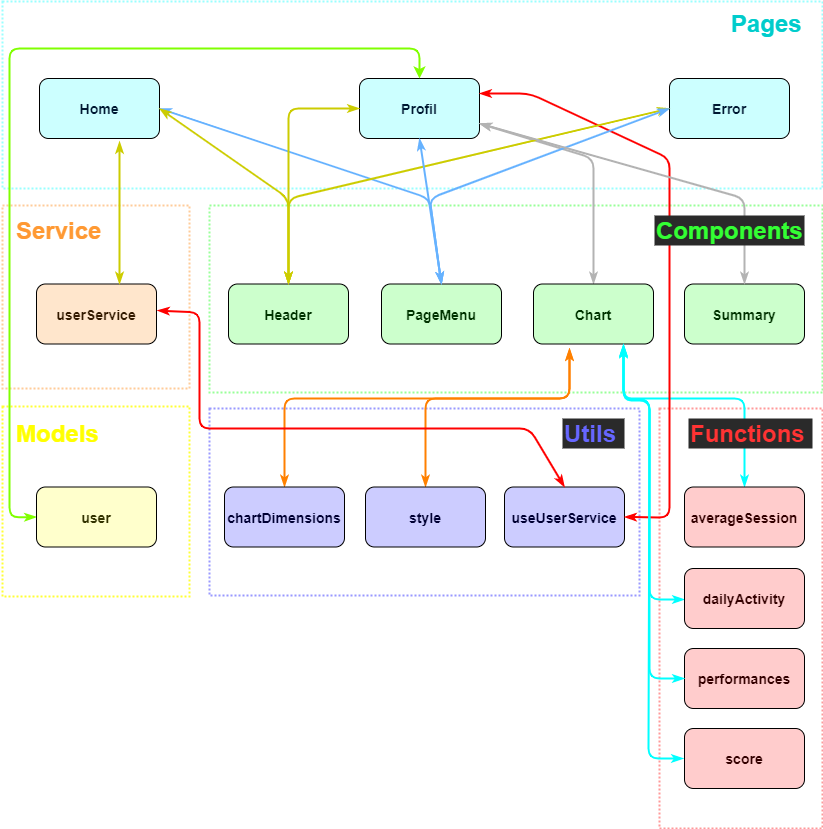

The diagram above was exported from draw.io. Its source (the exported page's mxGraphModel, read from the mxfile embedded in the PNG):
<mxGraphModel dx="1456" dy="763" grid="1" gridSize="10" guides="1" tooltips="1" connect="1" arrows="1" fold="1" page="1" pageScale="1" pageWidth="827" pageHeight="1169" math="0" shadow="0">
  <root>
    <mxCell id="0" />
    <mxCell id="1" parent="0" />
    <mxCell id="22" value="" style="rounded=0;whiteSpace=wrap;html=1;dashed=1;dashPattern=1 1;strokeWidth=2;strokeColor=#9999FF;" parent="1" vertex="1">
      <mxGeometry x="210" y="410" width="430" height="187" as="geometry" />
    </mxCell>
    <mxCell id="2" value="" style="rounded=0;whiteSpace=wrap;html=1;strokeColor=#99FFFF;dashed=1;dashPattern=1 1;strokeWidth=2;" parent="1" vertex="1">
      <mxGeometry x="3" y="3" width="820" height="187" as="geometry" />
    </mxCell>
    <mxCell id="3" value="&lt;div&gt;&lt;span&gt;&lt;b&gt;&lt;font style=&quot;font-size: 24px&quot; color=&quot;#00cccc&quot;&gt;Pages&lt;/font&gt;&lt;/b&gt;&lt;/span&gt;&lt;/div&gt;" style="text;html=1;strokeColor=none;fillColor=none;align=left;verticalAlign=middle;whiteSpace=wrap;rounded=0;" parent="1" vertex="1">
      <mxGeometry x="730" y="10" width="80" height="30" as="geometry" />
    </mxCell>
    <mxCell id="4" value="&lt;font color=&quot;#001933&quot; style=&quot;font-size: 14px&quot;&gt;&lt;b&gt;Home&lt;/b&gt;&lt;/font&gt;" style="rounded=1;whiteSpace=wrap;html=1;fillColor=#CCFFFF;" parent="1" vertex="1">
      <mxGeometry x="40" y="80" width="120" height="60" as="geometry" />
    </mxCell>
    <mxCell id="5" value="&lt;font color=&quot;#001933&quot; style=&quot;font-size: 14px&quot;&gt;&lt;b&gt;Profil&lt;/b&gt;&lt;/font&gt;" style="rounded=1;whiteSpace=wrap;html=1;fillColor=#CCFFFF;" parent="1" vertex="1">
      <mxGeometry x="360" y="80" width="120" height="60" as="geometry" />
    </mxCell>
    <mxCell id="6" value="&lt;font color=&quot;#001933&quot; style=&quot;font-size: 14px&quot;&gt;&lt;b&gt;Error&lt;/b&gt;&lt;/font&gt;" style="rounded=1;whiteSpace=wrap;html=1;fillColor=#CCFFFF;" parent="1" vertex="1">
      <mxGeometry x="670" y="80" width="120" height="60" as="geometry" />
    </mxCell>
    <mxCell id="7" value="" style="rounded=0;whiteSpace=wrap;html=1;dashed=1;dashPattern=1 1;strokeWidth=2;strokeColor=#99FF99;" parent="1" vertex="1">
      <mxGeometry x="210" y="207" width="613" height="187" as="geometry" />
    </mxCell>
    <mxCell id="9" value="&lt;font style=&quot;font-size: 14px&quot; color=&quot;#003300&quot;&gt;&lt;b&gt;Header&lt;/b&gt;&lt;/font&gt;" style="rounded=1;whiteSpace=wrap;html=1;fillColor=#CCFFCC;" parent="1" vertex="1">
      <mxGeometry x="229" y="285.5" width="120" height="60" as="geometry" />
    </mxCell>
    <mxCell id="30" value="" style="edgeStyle=none;html=1;startArrow=classicThin;startFill=1;endArrow=classicThin;endFill=1;strokeWidth=2;exitX=0.5;exitY=0;exitDx=0;exitDy=0;strokeColor=#B3B3B3;entryX=1;entryY=0.75;entryDx=0;entryDy=0;" parent="1" source="10" edge="1" target="5">
      <mxGeometry relative="1" as="geometry">
        <mxPoint x="480" y="110" as="targetPoint" />
        <Array as="points">
          <mxPoint x="594" y="160" />
        </Array>
      </mxGeometry>
    </mxCell>
    <mxCell id="10" value="&lt;font style=&quot;font-size: 14px&quot; color=&quot;#003300&quot;&gt;&lt;b&gt;Chart&lt;/b&gt;&lt;/font&gt;" style="rounded=1;whiteSpace=wrap;html=1;fillColor=#CCFFCC;" parent="1" vertex="1">
      <mxGeometry x="534" y="285.5" width="120" height="60" as="geometry" />
    </mxCell>
    <mxCell id="34" style="edgeStyle=none;html=1;exitX=0.5;exitY=0;exitDx=0;exitDy=0;entryX=1;entryY=0.5;entryDx=0;entryDy=0;startArrow=classicThin;startFill=1;endArrow=classicThin;endFill=1;strokeWidth=2;strokeColor=#66B2FF;" parent="1" source="11" target="4" edge="1">
      <mxGeometry relative="1" as="geometry">
        <Array as="points">
          <mxPoint x="430" y="200" />
        </Array>
      </mxGeometry>
    </mxCell>
    <mxCell id="11" value="&lt;font style=&quot;font-size: 14px&quot; color=&quot;#003300&quot;&gt;&lt;b&gt;PageMenu&lt;/b&gt;&lt;/font&gt;" style="rounded=1;whiteSpace=wrap;html=1;fillColor=#CCFFCC;" parent="1" vertex="1">
      <mxGeometry x="382" y="285.5" width="120" height="60" as="geometry" />
    </mxCell>
    <mxCell id="12" value="&lt;font style=&quot;font-size: 14px&quot; color=&quot;#003300&quot;&gt;&lt;b&gt;Summary&lt;/b&gt;&lt;/font&gt;" style="rounded=1;whiteSpace=wrap;html=1;fillColor=#CCFFCC;" parent="1" vertex="1">
      <mxGeometry x="685" y="285.5" width="120" height="60" as="geometry" />
    </mxCell>
    <mxCell id="13" value="" style="rounded=0;whiteSpace=wrap;html=1;dashed=1;dashPattern=1 1;strokeWidth=2;strokeColor=#FFCC99;" parent="1" vertex="1">
      <mxGeometry x="3" y="207" width="187" height="183" as="geometry" />
    </mxCell>
    <mxCell id="14" value="&lt;div&gt;&lt;span&gt;&lt;b&gt;&lt;font style=&quot;font-size: 24px&quot; color=&quot;#ff9933&quot;&gt;Service&lt;/font&gt;&lt;/b&gt;&lt;/span&gt;&lt;/div&gt;" style="text;html=1;strokeColor=none;fillColor=none;align=left;verticalAlign=middle;whiteSpace=wrap;rounded=0;" parent="1" vertex="1">
      <mxGeometry x="15" y="217" width="97" height="30" as="geometry" />
    </mxCell>
    <mxCell id="15" value="&lt;font style=&quot;font-size: 14px&quot; color=&quot;#331a00&quot;&gt;&lt;b&gt;userService&lt;/b&gt;&lt;/font&gt;" style="rounded=1;whiteSpace=wrap;html=1;fillColor=#FFE6CC;" parent="1" vertex="1">
      <mxGeometry x="37" y="285.5" width="120" height="60" as="geometry" />
    </mxCell>
    <mxCell id="16" value="" style="rounded=0;whiteSpace=wrap;html=1;dashed=1;dashPattern=1 1;strokeWidth=2;strokeColor=#FF9999;" parent="1" vertex="1">
      <mxGeometry x="660" y="410" width="163" height="420" as="geometry" />
    </mxCell>
    <mxCell id="40" style="edgeStyle=none;html=1;exitX=0.5;exitY=0;exitDx=0;exitDy=0;entryX=0.75;entryY=1;entryDx=0;entryDy=0;startArrow=classicThin;startFill=1;endArrow=classicThin;endFill=1;strokeWidth=2;strokeColor=#00FFFF;" parent="1" edge="1">
      <mxGeometry relative="1" as="geometry">
        <mxPoint x="745" y="488.5" as="sourcePoint" />
        <mxPoint x="624" y="345.5" as="targetPoint" />
        <Array as="points">
          <mxPoint x="745" y="400" />
          <mxPoint x="650" y="400" />
          <mxPoint x="624" y="400" />
        </Array>
      </mxGeometry>
    </mxCell>
    <mxCell id="18" value="&lt;font style=&quot;font-size: 14px&quot; color=&quot;#330000&quot;&gt;&lt;b&gt;averageSession&lt;/b&gt;&lt;/font&gt;" style="rounded=1;whiteSpace=wrap;html=1;fillColor=#FFCCCC;" parent="1" vertex="1">
      <mxGeometry x="685" y="488.5" width="120" height="60" as="geometry" />
    </mxCell>
    <mxCell id="41" style="edgeStyle=none;html=1;exitX=0;exitY=0.5;exitDx=0;exitDy=0;entryX=0.75;entryY=1;entryDx=0;entryDy=0;startArrow=classicThin;startFill=1;endArrow=classicThin;endFill=1;strokeWidth=2;strokeColor=#00FFFF;" parent="1" edge="1">
      <mxGeometry relative="1" as="geometry">
        <Array as="points">
          <mxPoint x="650" y="601" />
          <mxPoint x="650" y="401" />
          <mxPoint x="624" y="401" />
        </Array>
        <mxPoint x="685" y="601" as="sourcePoint" />
        <mxPoint x="624" y="346.5" as="targetPoint" />
      </mxGeometry>
    </mxCell>
    <mxCell id="19" value="&lt;font style=&quot;font-size: 14px&quot; color=&quot;#330000&quot;&gt;&lt;b&gt;dailyActivity&lt;/b&gt;&lt;/font&gt;" style="rounded=1;whiteSpace=wrap;html=1;fillColor=#FFCCCC;" parent="1" vertex="1">
      <mxGeometry x="685" y="570" width="120" height="60" as="geometry" />
    </mxCell>
    <mxCell id="20" value="&lt;font style=&quot;font-size: 14px&quot; color=&quot;#330000&quot;&gt;&lt;b&gt;performances&lt;/b&gt;&lt;/font&gt;" style="rounded=1;whiteSpace=wrap;html=1;fillColor=#FFCCCC;" parent="1" vertex="1">
      <mxGeometry x="685" y="650" width="120" height="60" as="geometry" />
    </mxCell>
    <mxCell id="21" value="&lt;font style=&quot;font-size: 14px&quot; color=&quot;#330000&quot;&gt;&lt;b&gt;score&lt;/b&gt;&lt;/font&gt;" style="rounded=1;whiteSpace=wrap;html=1;fillColor=#FFCCCC;" parent="1" vertex="1">
      <mxGeometry x="685" y="730" width="120" height="60" as="geometry" />
    </mxCell>
    <mxCell id="39" style="edgeStyle=none;html=1;exitX=0.5;exitY=0;exitDx=0;exitDy=0;startArrow=classicThin;startFill=1;endArrow=classicThin;endFill=1;strokeWidth=2;strokeColor=#FF8000;" parent="1" source="24" edge="1">
      <mxGeometry relative="1" as="geometry">
        <mxPoint x="570" y="350" as="targetPoint" />
        <Array as="points">
          <mxPoint x="285" y="400" />
          <mxPoint x="570" y="400" />
        </Array>
      </mxGeometry>
    </mxCell>
    <mxCell id="24" value="&lt;font style=&quot;font-size: 14px&quot; color=&quot;#000033&quot;&gt;&lt;b&gt;chartDimensions&lt;/b&gt;&lt;/font&gt;" style="rounded=1;whiteSpace=wrap;html=1;fillColor=#CCCCFF;" parent="1" vertex="1">
      <mxGeometry x="225" y="488.5" width="120" height="60" as="geometry" />
    </mxCell>
    <mxCell id="25" value="&lt;font style=&quot;font-size: 14px&quot; color=&quot;#000033&quot;&gt;&lt;b&gt;useUserService&lt;/b&gt;&lt;/font&gt;" style="rounded=1;whiteSpace=wrap;html=1;fillColor=#CCCCFF;" parent="1" vertex="1">
      <mxGeometry x="505" y="488.5" width="120" height="60" as="geometry" />
    </mxCell>
    <mxCell id="38" style="edgeStyle=none;html=1;exitX=0.5;exitY=0;exitDx=0;exitDy=0;startArrow=classicThin;startFill=1;endArrow=classicThin;endFill=1;strokeWidth=2;strokeColor=#FF8000;" parent="1" source="26" edge="1">
      <mxGeometry relative="1" as="geometry">
        <Array as="points">
          <mxPoint x="426" y="400" />
          <mxPoint x="570" y="400" />
        </Array>
        <mxPoint x="570" y="350" as="targetPoint" />
      </mxGeometry>
    </mxCell>
    <mxCell id="26" value="&lt;font style=&quot;font-size: 14px&quot; color=&quot;#000033&quot;&gt;&lt;b&gt;style&lt;/b&gt;&lt;/font&gt;" style="rounded=1;whiteSpace=wrap;html=1;fillColor=#CCCCFF;" parent="1" vertex="1">
      <mxGeometry x="366" y="488.5" width="120" height="60" as="geometry" />
    </mxCell>
    <mxCell id="27" style="edgeStyle=none;html=1;entryX=0.692;entryY=0;entryDx=0;entryDy=0;entryPerimeter=0;exitX=0.667;exitY=1.05;exitDx=0;exitDy=0;exitPerimeter=0;strokeWidth=2;strokeColor=#CCCC00;endArrow=classicThin;endFill=1;startArrow=classicThin;startFill=1;" parent="1" source="4" target="15" edge="1">
      <mxGeometry relative="1" as="geometry">
        <Array as="points">
          <mxPoint x="120" y="230" />
        </Array>
      </mxGeometry>
    </mxCell>
    <mxCell id="28" style="edgeStyle=none;html=1;strokeWidth=2;endArrow=classicThin;endFill=1;startArrow=classicThin;startFill=1;exitX=1.008;exitY=0.375;exitDx=0;exitDy=0;exitPerimeter=0;entryX=0.5;entryY=0;entryDx=0;entryDy=0;strokeColor=#FF0000;" parent="1" target="25" edge="1">
      <mxGeometry relative="1" as="geometry">
        <mxPoint x="157.96000000000004" y="312" as="sourcePoint" />
        <mxPoint x="610" y="454" as="targetPoint" />
        <Array as="points">
          <mxPoint x="200" y="314" />
          <mxPoint x="200" y="430" />
          <mxPoint x="530" y="430" />
        </Array>
      </mxGeometry>
    </mxCell>
    <mxCell id="29" style="edgeStyle=none;html=1;exitX=1;exitY=0.25;exitDx=0;exitDy=0;entryX=1;entryY=0.5;entryDx=0;entryDy=0;startArrow=classicThin;startFill=1;endArrow=classicThin;endFill=1;strokeWidth=2;strokeColor=#FF0000;" parent="1" source="5" target="25" edge="1">
      <mxGeometry relative="1" as="geometry">
        <Array as="points">
          <mxPoint x="530" y="95" />
          <mxPoint x="670" y="160" />
          <mxPoint x="670" y="519" />
        </Array>
      </mxGeometry>
    </mxCell>
    <mxCell id="31" style="edgeStyle=none;html=1;exitX=1;exitY=0.5;exitDx=0;exitDy=0;entryX=0.5;entryY=0;entryDx=0;entryDy=0;startArrow=classicThin;startFill=1;endArrow=classicThin;endFill=1;strokeColor=#CCCC00;strokeWidth=2;" parent="1" source="4" target="9" edge="1">
      <mxGeometry relative="1" as="geometry">
        <Array as="points">
          <mxPoint x="289" y="200" />
        </Array>
      </mxGeometry>
    </mxCell>
    <mxCell id="32" style="edgeStyle=none;html=1;exitX=0;exitY=0.5;exitDx=0;exitDy=0;startArrow=classicThin;startFill=1;endArrow=classicThin;endFill=1;strokeWidth=2;entryX=0.5;entryY=0;entryDx=0;entryDy=0;strokeColor=#CCCC00;" parent="1" source="5" target="9" edge="1">
      <mxGeometry relative="1" as="geometry">
        <mxPoint x="300" y="290" as="targetPoint" />
        <Array as="points">
          <mxPoint x="289" y="110" />
        </Array>
      </mxGeometry>
    </mxCell>
    <mxCell id="33" style="edgeStyle=none;html=1;exitX=0;exitY=0.5;exitDx=0;exitDy=0;entryX=0.5;entryY=0;entryDx=0;entryDy=0;startArrow=classicThin;startFill=1;endArrow=classicThin;endFill=1;strokeWidth=2;strokeColor=#CCCC00;" parent="1" source="6" target="9" edge="1">
      <mxGeometry relative="1" as="geometry">
        <Array as="points">
          <mxPoint x="289" y="200" />
        </Array>
      </mxGeometry>
    </mxCell>
    <mxCell id="36" style="edgeStyle=none;html=1;exitX=0;exitY=0.5;exitDx=0;exitDy=0;startArrow=classicThin;startFill=1;endArrow=classicThin;endFill=1;strokeWidth=2;entryX=0.5;entryY=0;entryDx=0;entryDy=0;strokeColor=#66B2FF;" parent="1" source="6" target="11" edge="1">
      <mxGeometry relative="1" as="geometry">
        <mxPoint x="440" y="280" as="targetPoint" />
        <Array as="points">
          <mxPoint x="430" y="200" />
        </Array>
      </mxGeometry>
    </mxCell>
    <mxCell id="35" style="edgeStyle=none;html=1;entryX=0.5;entryY=0;entryDx=0;entryDy=0;startArrow=classicThin;startFill=1;endArrow=classicThin;endFill=1;strokeWidth=2;exitX=0.5;exitY=1;exitDx=0;exitDy=0;strokeColor=#66B2FF;" parent="1" source="5" target="11" edge="1">
      <mxGeometry relative="1" as="geometry">
        <mxPoint x="442" y="130" as="sourcePoint" />
      </mxGeometry>
    </mxCell>
    <mxCell id="37" style="edgeStyle=none;html=1;exitX=0.5;exitY=0;exitDx=0;exitDy=0;startArrow=classicThin;startFill=1;endArrow=classicThin;endFill=1;strokeWidth=2;strokeColor=#B3B3B3;entryX=1;entryY=0.75;entryDx=0;entryDy=0;" parent="1" source="12" target="5" edge="1">
      <mxGeometry relative="1" as="geometry">
        <Array as="points">
          <mxPoint x="745" y="200" />
        </Array>
        <mxPoint x="480" y="110" as="targetPoint" />
      </mxGeometry>
    </mxCell>
    <mxCell id="17" value="&lt;div&gt;&lt;span&gt;&lt;b&gt;&lt;font style=&quot;font-size: 24px&quot; color=&quot;#ff3333&quot;&gt;Functions&lt;/font&gt;&lt;/b&gt;&lt;/span&gt;&lt;/div&gt;" style="text;html=1;strokeColor=none;align=left;verticalAlign=middle;whiteSpace=wrap;rounded=0;fillColor=#2a2a2a;" parent="1" vertex="1">
      <mxGeometry x="689" y="420" width="124" height="30" as="geometry" />
    </mxCell>
    <mxCell id="42" style="edgeStyle=none;html=1;exitX=0;exitY=0.5;exitDx=0;exitDy=0;entryX=0.75;entryY=1;entryDx=0;entryDy=0;startArrow=classicThin;startFill=1;endArrow=classicThin;endFill=1;strokeWidth=2;strokeColor=#00FFFF;" parent="1" edge="1">
      <mxGeometry relative="1" as="geometry">
        <mxPoint x="685" y="680" as="sourcePoint" />
        <mxPoint x="624" y="347.5" as="targetPoint" />
        <Array as="points">
          <mxPoint x="650" y="680" />
          <mxPoint x="650" y="402" />
          <mxPoint x="624" y="402" />
        </Array>
      </mxGeometry>
    </mxCell>
    <mxCell id="43" style="edgeStyle=none;html=1;exitX=0;exitY=0.5;exitDx=0;exitDy=0;entryX=0.75;entryY=1;entryDx=0;entryDy=0;startArrow=classicThin;startFill=1;endArrow=classicThin;endFill=1;strokeWidth=2;strokeColor=#00FFFF;" parent="1" edge="1">
      <mxGeometry relative="1" as="geometry">
        <mxPoint x="684" y="760" as="sourcePoint" />
        <mxPoint x="624" y="346.5" as="targetPoint" />
        <Array as="points">
          <mxPoint x="649" y="760" />
          <mxPoint x="650" y="401" />
          <mxPoint x="624" y="401" />
        </Array>
      </mxGeometry>
    </mxCell>
    <mxCell id="8" value="&lt;div&gt;&lt;span&gt;&lt;b&gt;&lt;font style=&quot;font-size: 24px&quot; color=&quot;#33ff33&quot;&gt;Components&lt;/font&gt;&lt;/b&gt;&lt;/span&gt;&lt;/div&gt;" style="text;html=1;strokeColor=none;align=left;verticalAlign=middle;whiteSpace=wrap;rounded=0;fillColor=#2a2a2a;" parent="1" vertex="1">
      <mxGeometry x="655" y="217" width="150" height="30" as="geometry" />
    </mxCell>
    <mxCell id="23" value="&lt;div&gt;&lt;span&gt;&lt;b&gt;&lt;font style=&quot;font-size: 24px&quot; color=&quot;#6666ff&quot;&gt;Utils&lt;/font&gt;&lt;/b&gt;&lt;/span&gt;&lt;/div&gt;" style="text;html=1;strokeColor=none;align=left;verticalAlign=middle;whiteSpace=wrap;rounded=0;fillColor=#2a2a2a;" parent="1" vertex="1">
      <mxGeometry x="563" y="420" width="62" height="30" as="geometry" />
    </mxCell>
    <mxCell id="44" value="" style="rounded=0;whiteSpace=wrap;html=1;dashed=1;dashPattern=1 1;strokeWidth=2;strokeColor=#FFFF33;" vertex="1" parent="1">
      <mxGeometry x="3" y="408" width="187" height="190" as="geometry" />
    </mxCell>
    <mxCell id="45" value="&lt;div&gt;&lt;span&gt;&lt;b&gt;&lt;font style=&quot;font-size: 24px&quot; color=&quot;#ffff00&quot;&gt;Models&lt;/font&gt;&lt;/b&gt;&lt;/span&gt;&lt;/div&gt;" style="text;html=1;strokeColor=none;fillColor=none;align=left;verticalAlign=middle;whiteSpace=wrap;rounded=0;" vertex="1" parent="1">
      <mxGeometry x="15" y="420" width="97" height="30" as="geometry" />
    </mxCell>
    <mxCell id="47" style="edgeStyle=none;html=1;exitX=0;exitY=0.5;exitDx=0;exitDy=0;entryX=0.5;entryY=0;entryDx=0;entryDy=0;strokeWidth=2;startArrow=classicThin;startFill=1;strokeColor=#80FF00;" edge="1" parent="1" source="46" target="5">
      <mxGeometry relative="1" as="geometry">
        <Array as="points">
          <mxPoint x="10" y="519" />
          <mxPoint x="10" y="50" />
          <mxPoint x="420" y="50" />
        </Array>
      </mxGeometry>
    </mxCell>
    <mxCell id="46" value="&lt;font style=&quot;font-size: 14px&quot; color=&quot;#333300&quot;&gt;&lt;b&gt;user&lt;/b&gt;&lt;/font&gt;" style="rounded=1;whiteSpace=wrap;html=1;fillColor=#FFFFCC;" vertex="1" parent="1">
      <mxGeometry x="37" y="488.5" width="120" height="60" as="geometry" />
    </mxCell>
  </root>
</mxGraphModel>